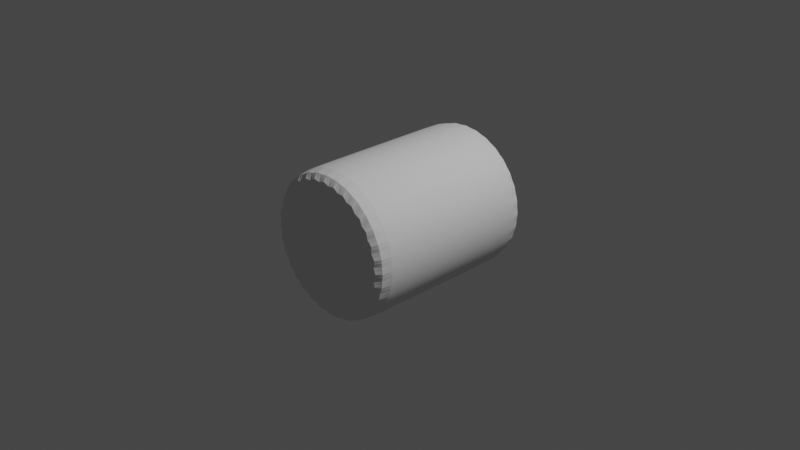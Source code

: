 # Source: Waffle_Roll.blend  (saved by Blender 3.6.13; exported with 4.5.12 LTS)
import bpy
from mathutils import Matrix  # noqa: F401  (used for matrix-valued properties, if any)

bpy.ops.wm.read_factory_settings(use_empty=True)
scene = bpy.context.scene
scene.name = 'Scene'

# ---- collections
col_collection = bpy.data.collections.new('Collection'); scene.collection.children.link(col_collection)

# ---- world
world_world = bpy.data.worlds.new('World'); scene.world = world_world
world_world.use_nodes = True; world_world.node_tree.nodes.clear()
_N = world_world.node_tree.nodes; _L = world_world.node_tree.links
n0 = _N.new('ShaderNodeOutputWorld'); n0.name = 'World Output'; n0.location = (300, 300)
n1 = _N.new('ShaderNodeBackground'); n1.name = 'Background'; n1.location = (10, 300)
n1.inputs[0].default_value = (0.05088, 0.05088, 0.05088, 1.0)
_L.new(n1.outputs[0], n0.inputs[0])
n0.is_active_output = True
world_world.color = (0.05088, 0.05088, 0.05088)
world_world.use_sun_shadow = False
world_world.sun_shadow_jitter_overblur = 0.0

# ---- cameras
cam_camera = bpy.data.cameras.new('Camera')
cam_camera.clip_end = 100.0
cam_camera.ortho_scale = 7.314

# ---- lights
light_light = bpy.data.lights.new('Light', 'POINT')
light_light.transmission_factor = 0.0
light_light.energy = 1000.0
light_light.shadow_soft_size = 0.1
light_light.shadow_maximum_resolution = 0.006
light_light.use_absolute_resolution = True

# ---- meshes
me_cylinder = bpy.data.meshes.new('Cylinder')
me_cylinder.from_pydata([(0.0, 0.78, -1.0), (0.0, 0.78, 1.0), (0.1522, 0.765, -1.0), (0.1522, 0.765, 1.0), (0.2985, 0.7206, -1.0), (0.2985, 0.7206, 1.0), (0.4333, 0.6485, -1.0), (0.4333, 0.6485, 1.0), (0.5515, 0.5515, -1.0), (0.5515, 0.5515, 1.0), (0.6485, 0.4333, -1.0), (0.6485, 0.4333, 1.0), (0.7206, 0.2985, -1.0), (0.7206, 0.2985, 1.0), (0.765, 0.1522, -1.0), (0.765, 0.1522, 1.0), (0.78, 0.0, -1.0), (0.78, 0.0, 1.0), (0.765, -0.1522, -1.0), (0.765, -0.1522, 1.0), (0.7206, -0.2985, -1.0), (0.7206, -0.2985, 1.0), (0.6485, -0.4333, -1.0), (0.6485, -0.4333, 1.0), (0.5515, -0.5515, -1.0), (0.5515, -0.5515, 1.0), (0.4333, -0.6485, -1.0), (0.4333, -0.6485, 1.0), (0.2985, -0.7206, -1.0), (0.2985, -0.7206, 1.0), (0.1522, -0.765, -1.0), (0.1522, -0.765, 1.0), (0.0, -0.78, -1.0), (0.0, -0.78, 1.0), (-0.1522, -0.765, -1.0), (-0.1522, -0.765, 1.0), (-0.2985, -0.7206, -1.0), (-0.2985, -0.7206, 1.0), (-0.4333, -0.6485, -1.0), (-0.4333, -0.6485, 1.0), (-0.5515, -0.5515, -1.0), (-0.5515, -0.5515, 1.0), (-0.6485, -0.4333, -1.0), (-0.6485, -0.4333, 1.0), (-0.7206, -0.2985, -1.0), (-0.7206, -0.2985, 1.0), (-0.765, -0.1522, -1.0), (-0.765, -0.1522, 1.0), (-0.78, 0.0, -1.0), (-0.78, 0.0, 1.0), (-0.765, 0.1522, -1.0), (-0.765, 0.1522, 1.0), (-0.7206, 0.2985, -1.0), (-0.7206, 0.2985, 1.0), (-0.6485, 0.4333, -1.0), (-0.6485, 0.4333, 1.0), (-0.5515, 0.5515, -1.0), (-0.5515, 0.5515, 1.0), (-0.4333, 0.6485, -1.0), (-0.4333, 0.6485, 1.0), (-0.2985, 0.7206, -1.0), (-0.2985, 0.7206, 1.0), (-0.1522, 0.765, -1.0), (-0.1522, 0.765, 1.0), (0.0, 0.78, 0.9166), (0.1522, 0.765, 0.9166), (0.2985, 0.7206, 0.9166), (0.4333, 0.6485, 0.9166), (0.5515, 0.5515, 0.9166), (0.6485, 0.4333, 0.9166), (0.7206, 0.2985, 0.9166), (0.765, 0.1522, 0.9166), (0.78, 0.0, 0.9166), (0.765, -0.1522, 0.9166), (0.7206, -0.2985, 0.9166), (0.6485, -0.4333, 0.9166), (0.5515, -0.5515, 0.9166), (0.4333, -0.6485, 0.9166), (0.2985, -0.7206, 0.9166), (0.1522, -0.765, 0.9166), (0.0, -0.78, 0.9166), (-0.1522, -0.765, 0.9166), (-0.2985, -0.7206, 0.9166), (-0.4333, -0.6485, 0.9166), (-0.5515, -0.5515, 0.9166), (-0.6485, -0.4333, 0.9166), (-0.7206, -0.2985, 0.9166), (-0.765, -0.1522, 0.9166), (-0.78, 0.0, 0.9166), (-0.765, 0.1522, 0.9166), (-0.7206, 0.2985, 0.9166), (-0.6485, 0.4333, 0.9166), (-0.5515, 0.5515, 0.9166), (-0.4333, 0.6485, 0.9166), (-0.2985, 0.7206, 0.9166), (-0.1522, 0.765, 0.9166), (0.1522, 0.765, -0.9779), (0.2985, 0.7206, -0.9779), (0.4333, 0.6485, -0.9779), (0.5515, 0.5515, -0.9779), (0.6485, 0.4333, -0.9779), (0.7206, 0.2985, -0.9779), (0.765, 0.1522, -0.9779), (0.78, 0.0, -0.9779), (0.765, -0.1522, -0.9779), (0.7206, -0.2985, -0.9779), (0.6485, -0.4333, -0.9779), (0.5515, -0.5515, -0.9779), (0.4333, -0.6485, -0.9779), (0.2985, -0.7206, -0.9779), (0.1522, -0.765, -0.9779), (0.0, -0.78, -0.9779), (-0.1522, -0.765, -0.9779), (-0.2985, -0.7206, -0.9779), (-0.4333, -0.6485, -0.9779), (-0.5515, -0.5515, -0.9779), (-0.6485, -0.4333, -0.9779), (-0.7206, -0.2985, -0.9779), (-0.765, -0.1522, -0.9779), (-0.78, 0.0, -0.9779), (-0.765, 0.1522, -0.9779), (-0.7206, 0.2985, -0.9779), (-0.6485, 0.4333, -0.9779), (-0.5515, 0.5515, -0.9779), (-0.4333, 0.6485, -0.9779), (-0.2985, 0.7206, -0.9779), (-0.1522, 0.765, -0.9779), (0.0, 0.78, -0.9779)], [], [(64, 1, 3, 65), (65, 3, 5, 66), (66, 5, 7, 67), (67, 7, 9, 68), (68, 9, 11, 69), (69, 11, 13, 70), (70, 13, 15, 71), (71, 15, 17, 72), (72, 17, 19, 73), (73, 19, 21, 74), (74, 21, 23, 75), (75, 23, 25, 76), (76, 25, 27, 77), (77, 27, 29, 78), (78, 29, 31, 79), (79, 31, 33, 80), (80, 33, 35, 81), (81, 35, 37, 82), (82, 37, 39, 83), (83, 39, 41, 84), (84, 41, 43, 85), (85, 43, 45, 86), (86, 45, 47, 87), (87, 47, 49, 88), (88, 49, 51, 89), (89, 51, 53, 90), (90, 53, 55, 91), (91, 55, 57, 92), (92, 57, 59, 93), (93, 59, 61, 94), (3, 1, 63, 61, 59, 57, 55, 53, 51, 49, 47, 45, 43, 41, 39, 37, 35, 33, 31, 29, 27, 25, 23, 21, 19, 17, 15, 13, 11, 9, 7, 5), (94, 61, 63, 95), (95, 63, 1, 64), (0, 2, 4, 6, 8, 10, 12, 14, 16, 18, 20, 22, 24, 26, 28, 30, 32, 34, 36, 38, 40, 42, 44, 46, 48, 50, 52, 54, 56, 58, 60, 62), (126, 95, 64, 127), (125, 94, 95, 126), (124, 93, 94, 125), (123, 92, 93, 124), (122, 91, 92, 123), (121, 90, 91, 122), (120, 89, 90, 121), (119, 88, 89, 120), (118, 87, 88, 119), (117, 86, 87, 118), (116, 85, 86, 117), (115, 84, 85, 116), (114, 83, 84, 115), (113, 82, 83, 114), (112, 81, 82, 113), (111, 80, 81, 112), (110, 79, 80, 111), (109, 78, 79, 110), (108, 77, 78, 109), (107, 76, 77, 108), (106, 75, 76, 107), (105, 74, 75, 106), (104, 73, 74, 105), (103, 72, 73, 104), (102, 71, 72, 103), (101, 70, 71, 102), (100, 69, 70, 101), (99, 68, 69, 100), (98, 67, 68, 99), (97, 66, 67, 98), (96, 65, 66, 97), (127, 64, 65, 96), (0, 127, 96, 2), (2, 96, 97, 4), (4, 97, 98, 6), (6, 98, 99, 8), (8, 99, 100, 10), (10, 100, 101, 12), (12, 101, 102, 14), (14, 102, 103, 16), (16, 103, 104, 18), (18, 104, 105, 20), (20, 105, 106, 22), (22, 106, 107, 24), (24, 107, 108, 26), (26, 108, 109, 28), (28, 109, 110, 30), (30, 110, 111, 32), (32, 111, 112, 34), (34, 112, 113, 36), (36, 113, 114, 38), (38, 114, 115, 40), (40, 115, 116, 42), (42, 116, 117, 44), (44, 117, 118, 46), (46, 118, 119, 48), (48, 119, 120, 50), (50, 120, 121, 52), (52, 121, 122, 54), (54, 122, 123, 56), (56, 123, 124, 58), (58, 124, 125, 60), (60, 125, 126, 62), (62, 126, 127, 0)])
_uv = me_cylinder.uv_layers.new(name='UVMap')
_uv.uv.foreach_set('vector', [1.0, 0.9792, 1.0, 1.0, 0.9688, 1.0, 0.9688, 0.9792, 0.9688, 0.9792, 0.9688, 1.0, 0.9375, 1.0, 0.9375, 0.9792, 0.9375, 0.9792, 0.9375, 1.0, 0.9062, 1.0, 0.9062, 0.9792, 0.9062, 0.9792, 0.9062, 1.0, 0.875, 1.0, 0.875, 0.9792, 0.875, 0.9792, 0.875, 1.0, 0.8438, 1.0, 0.8438, 0.9792, 0.8438, 0.9792, 0.8438, 1.0, 0.8125, 1.0, 0.8125, 0.9792, 0.8125, 0.9792, 0.8125, 1.0, 0.7812, 1.0, 0.7812, 0.9792, 0.7812, 0.9792, 0.7812, 1.0, 0.75, 1.0, 0.75, 0.9792, 0.75, 0.9792, 0.75, 1.0, 0.7188, 1.0, 0.7188, 0.9792, 0.7188, 0.9792, 0.7188, 1.0, 0.6875, 1.0, 0.6875, 0.9792, 0.6875, 0.9792, 0.6875, 1.0, 0.6562, 1.0, 0.6562, 0.9792, 0.6562, 0.9792, 0.6562, 1.0, 0.625, 1.0, 0.625, 0.9792, 0.625, 0.9792, 0.625, 1.0, 0.5938, 1.0, 0.5938, 0.9792, 0.5938, 0.9792, 0.5938, 1.0, 0.5625, 1.0, 0.5625, 0.9792, 0.5625, 0.9792, 0.5625, 1.0, 0.5312, 1.0, 0.5312, 0.9792, 0.5312, 0.9792, 0.5312, 1.0, 0.5, 1.0, 0.5, 0.9792, 0.5, 0.9792, 0.5, 1.0, 0.4688, 1.0, 0.4688, 0.9792, 0.4688, 0.9792, 0.4688, 1.0, 0.4375, 1.0, 0.4375, 0.9792, 0.4375, 0.9792, 0.4375, 1.0, 0.4062, 1.0, 0.4062, 0.9792, 0.4062, 0.9792, 0.4062, 1.0, 0.375, 1.0, 0.375, 0.9792, 0.375, 0.9792, 0.375, 1.0, 0.3438, 1.0, 0.3438, 0.9792, 0.3438, 0.9792, 0.3438, 1.0, 0.3125, 1.0, 0.3125, 0.9792, 0.3125, 0.9792, 0.3125, 1.0, 0.2812, 1.0, 0.2812, 0.9792, 0.2812, 0.9792, 0.2812, 1.0, 0.25, 1.0, 0.25, 0.9792, 0.25, 0.9792, 0.25, 1.0, 0.2188, 1.0, 0.2188, 0.9792, 0.2188, 0.9792, 0.2188, 1.0, 0.1875, 1.0, 0.1875, 0.9792, 0.1875, 0.9792, 0.1875, 1.0, 0.1562, 1.0, 0.1562, 0.9792, 0.1562, 0.9792, 0.1562, 1.0, 0.125, 1.0, 0.125, 0.9792, 0.125, 0.9792, 0.125, 1.0, 0.09375, 1.0, 0.09375, 0.9792, 0.09375, 0.9792, 0.09375, 1.0, 0.0625, 1.0, 0.0625, 0.9792, 0.2968, 0.4854, 0.25, 0.49, 0.2032, 0.4854, 0.1582, 0.4717, 0.1167, 0.4496, 0.08029, 0.4197, 0.05045, 0.3833, 0.02827, 0.3418, 0.01461, 0.2968, 0.01, 0.25, 0.01461, 0.2032, 0.02827, 0.1582, 0.05045, 0.1167, 0.08029, 0.08029, 0.1167, 0.05045, 0.1582, 0.02827, 0.2032, 0.01461, 0.25, 0.01, 0.2968, 0.01461, 0.3418, 0.02827, 0.3833, 0.05045, 0.4197, 0.08029, 0.4496, 0.1167, 0.4717, 0.1582, 0.4854, 0.2032, 0.49, 0.25, 0.4854, 0.2968, 0.4717, 0.3418, 0.4496, 0.3833, 0.4197, 0.4197, 0.3833, 0.4496, 0.3418, 0.4717, 0.0625, 0.9792, 0.0625, 1.0, 0.03125, 1.0, 0.03125, 0.9792, 0.03125, 0.9792, 0.03125, 1.0, 0.0, 1.0, 0.0, 0.9792, 0.75, 0.49, 0.7968, 0.4854, 0.8418, 0.4717, 0.8833, 0.4496, 0.9197, 0.4197, 0.9496, 0.3833, 0.9717, 0.3418, 0.9854, 0.2968, 0.99, 0.25, 0.9854, 0.2032, 0.9717, 0.1582, 0.9496, 0.1167, 0.9197, 0.08029, 0.8833, 0.05045, 0.8418, 0.02827, 0.7968, 0.01461, 0.75, 0.01, 0.7032, 0.01461, 0.6582, 0.02827, 0.6167, 0.05045, 0.5803, 0.08029, 0.5504, 0.1167, 0.5283, 0.1582, 0.5146, 0.2032, 0.51, 0.25, 0.5146, 0.2968, 0.5283, 0.3418, 0.5504, 0.3833, 0.5803, 0.4197, 0.6167, 0.4496, 0.6582, 0.4717, 0.7032, 0.4854, 0.03125, 0.5055, 0.03125, 0.9792, 0.0, 0.9792, 0.0, 0.5055, 0.0625, 0.5055, 0.0625, 0.9792, 0.03125, 0.9792, 0.03125, 0.5055, 0.09375, 0.5055, 0.09375, 0.9792, 0.0625, 0.9792, 0.0625, 0.5055, 0.125, 0.5055, 0.125, 0.9792, 0.09375, 0.9792, 0.09375, 0.5055, 0.1562, 0.5055, 0.1562, 0.9792, 0.125, 0.9792, 0.125, 0.5055, 0.1875, 0.5055, 0.1875, 0.9792, 0.1562, 0.9792, 0.1562, 0.5055, 0.2188, 0.5055, 0.2188, 0.9792, 0.1875, 0.9792, 0.1875, 0.5055, 0.25, 0.5055, 0.25, 0.9792, 0.2188, 0.9792, 0.2188, 0.5055, 0.2812, 0.5055, 0.2812, 0.9792, 0.25, 0.9792, 0.25, 0.5055, 0.3125, 0.5055, 0.3125, 0.9792, 0.2812, 0.9792, 0.2812, 0.5055, 0.3437, 0.5055, 0.3438, 0.9792, 0.3125, 0.9792, 0.3125, 0.5055, 0.375, 0.5055, 0.375, 0.9792, 0.3438, 0.9792, 0.3437, 0.5055, 0.4062, 0.5055, 0.4062, 0.9792, 0.375, 0.9792, 0.375, 0.5055, 0.4375, 0.5055, 0.4375, 0.9792, 0.4062, 0.9792, 0.4062, 0.5055, 0.4688, 0.5055, 0.4688, 0.9792, 0.4375, 0.9792, 0.4375, 0.5055, 0.5, 0.5055, 0.5, 0.9792, 0.4688, 0.9792, 0.4688, 0.5055, 0.5312, 0.5055, 0.5312, 0.9792, 0.5, 0.9792, 0.5, 0.5055, 0.5625, 0.5055, 0.5625, 0.9792, 0.5312, 0.9792, 0.5312, 0.5055, 0.5938, 0.5055, 0.5938, 0.9792, 0.5625, 0.9792, 0.5625, 0.5055, 0.625, 0.5055, 0.625, 0.9792, 0.5938, 0.9792, 0.5938, 0.5055, 0.6562, 0.5055, 0.6562, 0.9792, 0.625, 0.9792, 0.625, 0.5055, 0.6875, 0.5055, 0.6875, 0.9792, 0.6562, 0.9792, 0.6562, 0.5055, 0.7188, 0.5055, 0.7188, 0.9792, 0.6875, 0.9792, 0.6875, 0.5055, 0.75, 0.5055, 0.75, 0.9792, 0.7188, 0.9792, 0.7188, 0.5055, 0.7812, 0.5055, 0.7812, 0.9792, 0.75, 0.9792, 0.75, 0.5055, 0.8125, 0.5055, 0.8125, 0.9792, 0.7812, 0.9792, 0.7812, 0.5055, 0.8437, 0.5055, 0.8438, 0.9792, 0.8125, 0.9792, 0.8125, 0.5055, 0.875, 0.5055, 0.875, 0.9792, 0.8438, 0.9792, 0.8437, 0.5055, 0.9062, 0.5055, 0.9062, 0.9792, 0.875, 0.9792, 0.875, 0.5055, 0.9375, 0.5055, 0.9375, 0.9792, 0.9062, 0.9792, 0.9062, 0.5055, 0.9687, 0.5055, 0.9688, 0.9792, 0.9375, 0.9792, 0.9375, 0.5055, 1.0, 0.5055, 1.0, 0.9792, 0.9688, 0.9792, 0.9687, 0.5055, 1.0, 0.5, 1.0, 0.5055, 0.9687, 0.5055, 0.9688, 0.5, 0.9688, 0.5, 0.9687, 0.5055, 0.9375, 0.5055, 0.9375, 0.5, 0.9375, 0.5, 0.9375, 0.5055, 0.9062, 0.5055, 0.9062, 0.5, 0.9062, 0.5, 0.9062, 0.5055, 0.875, 0.5055, 0.875, 0.5, 0.875, 0.5, 0.875, 0.5055, 0.8437, 0.5055, 0.8438, 0.5, 0.8438, 0.5, 0.8437, 0.5055, 0.8125, 0.5055, 0.8125, 0.5, 0.8125, 0.5, 0.8125, 0.5055, 0.7812, 0.5055, 0.7812, 0.5, 0.7812, 0.5, 0.7812, 0.5055, 0.75, 0.5055, 0.75, 0.5, 0.75, 0.5, 0.75, 0.5055, 0.7188, 0.5055, 0.7188, 0.5, 0.7188, 0.5, 0.7188, 0.5055, 0.6875, 0.5055, 0.6875, 0.5, 0.6875, 0.5, 0.6875, 0.5055, 0.6562, 0.5055, 0.6562, 0.5, 0.6562, 0.5, 0.6562, 0.5055, 0.625, 0.5055, 0.625, 0.5, 0.625, 0.5, 0.625, 0.5055, 0.5938, 0.5055, 0.5938, 0.5, 0.5938, 0.5, 0.5938, 0.5055, 0.5625, 0.5055, 0.5625, 0.5, 0.5625, 0.5, 0.5625, 0.5055, 0.5312, 0.5055, 0.5312, 0.5, 0.5312, 0.5, 0.5312, 0.5055, 0.5, 0.5055, 0.5, 0.5, 0.5, 0.5, 0.5, 0.5055, 0.4688, 0.5055, 0.4688, 0.5, 0.4688, 0.5, 0.4688, 0.5055, 0.4375, 0.5055, 0.4375, 0.5, 0.4375, 0.5, 0.4375, 0.5055, 0.4062, 0.5055, 0.4062, 0.5, 0.4062, 0.5, 0.4062, 0.5055, 0.375, 0.5055, 0.375, 0.5, 0.375, 0.5, 0.375, 0.5055, 0.3437, 0.5055, 0.3438, 0.5, 0.3438, 0.5, 0.3437, 0.5055, 0.3125, 0.5055, 0.3125, 0.5, 0.3125, 0.5, 0.3125, 0.5055, 0.2812, 0.5055, 0.2812, 0.5, 0.2812, 0.5, 0.2812, 0.5055, 0.25, 0.5055, 0.25, 0.5, 0.25, 0.5, 0.25, 0.5055, 0.2188, 0.5055, 0.2188, 0.5, 0.2188, 0.5, 0.2188, 0.5055, 0.1875, 0.5055, 0.1875, 0.5, 0.1875, 0.5, 0.1875, 0.5055, 0.1562, 0.5055, 0.1562, 0.5, 0.1562, 0.5, 0.1562, 0.5055, 0.125, 0.5055, 0.125, 0.5, 0.125, 0.5, 0.125, 0.5055, 0.09375, 0.5055, 0.09375, 0.5, 0.09375, 0.5, 0.09375, 0.5055, 0.0625, 0.5055, 0.0625, 0.5, 0.0625, 0.5, 0.0625, 0.5055, 0.03125, 0.5055, 0.03125, 0.5, 0.03125, 0.5, 0.03125, 0.5055, 0.0, 0.5055, 0.0, 0.5])
me_cylinder.update()

# ---- objects
ob_light = bpy.data.objects.new('Light', light_light)
ob_camera = bpy.data.objects.new('Camera', cam_camera)
ob_cylinder = bpy.data.objects.new('Cylinder', me_cylinder)

# ---- transforms, parenting, visibility, modifiers, constraints
ob_light.location = (4.076, 1.005, 5.904)
ob_light.rotation_euler = (0.6503, 0.05522, 1.866)
ob_light.lock_rotations_4d = False
ob_light.empty_display_type = 'ARROWS'
ob_light.color = (0.0, 0.0, 0.0, 0.0)
ob_light.lineart.crease_threshold = 0.0
ob_camera.location = (7.359, -6.926, 4.958)
ob_camera.rotation_euler = (1.109, 0.0, 0.8149)
ob_camera.lock_rotations_4d = False
ob_camera.empty_display_type = 'ARROWS'
ob_camera.color = (0.0, 0.0, 0.0, 0.0)
ob_camera.display_type = 'WIRE'
ob_camera.lineart.crease_threshold = 0.0
ob_cylinder.location = (0.0, 0.0, 0.0)
ob_cylinder.rotation_euler = (1.571, 0.0, 0.0)
_m = ob_cylinder.modifiers.new('Subdivision', 'SUBSURF')
_m.levels = 4

# ---- collection membership
col_collection.objects.link(ob_light)
col_collection.objects.link(ob_camera)
col_collection.objects.link(ob_cylinder)

# ---- scene / render settings (as saved in the file)
scene.camera = ob_camera
scene.frame_start = 1; scene.frame_end = 250; scene.frame_set(1)
scene.render.engine = 'BLENDER_EEVEE_NEXT'
scene.cycles.sampling_pattern = 'TABULATED_SOBOL'
scene.view_settings.view_transform = 'Filmic'
bpy.context.view_layer.update()
